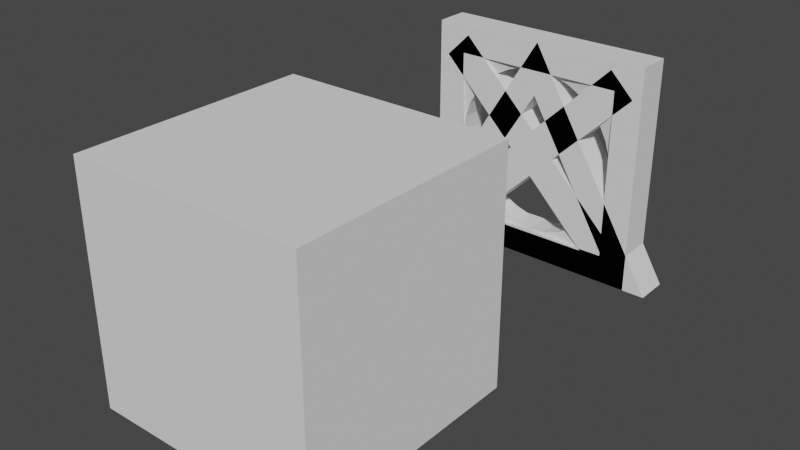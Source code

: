 # Source: Figures.blend  (saved by Blender 3.3.6; exported with 4.5.12 LTS)
import bpy
from mathutils import Matrix  # noqa: F401  (used for matrix-valued properties, if any)

bpy.ops.wm.read_factory_settings(use_empty=True)
scene = bpy.context.scene
scene.name = 'Scene'

# ---- collections
col_collection = bpy.data.collections.new('Collection'); scene.collection.children.link(col_collection)

# ---- world
world_world = bpy.data.worlds.new('World'); scene.world = world_world
world_world.use_nodes = True; world_world.node_tree.nodes.clear()
_N = world_world.node_tree.nodes; _L = world_world.node_tree.links
n0 = _N.new('ShaderNodeOutputWorld'); n0.name = 'World Output'; n0.location = (300, 300)
n1 = _N.new('ShaderNodeBackground'); n1.name = 'Background'; n1.location = (10, 300)
n1.inputs[0].default_value = (0.05088, 0.05088, 0.05088, 1.0)
_L.new(n1.outputs[0], n0.inputs[0])
n0.is_active_output = True
world_world.color = (0.05088, 0.05088, 0.05088)
world_world.use_sun_shadow = False
world_world.sun_shadow_jitter_overblur = 0.0

# ---- meshes
me_cube_001 = bpy.data.meshes.new('Cube.001')
me_cube_001.from_pydata([(6.557e-09, -0.15, -0.2121), (0.2121, -0.15, 0.0), (-0.2121, -0.15, 0.0), (6.557e-09, -0.15, 0.2121), (-6.557e-09, 0.15, -0.2121), (0.2121, 0.15, 0.0), (-0.2121, 0.15, 0.0), (-6.557e-09, 0.15, 0.2121), (-0.7071, -0.15, 0.9192), (-0.9192, -0.15, 0.7071), (-0.9192, 0.15, 0.7071), (-0.7071, 0.15, 0.9192), (0.9192, -0.15, 0.7071), (0.7071, -0.15, 0.9192), (0.7071, 0.15, 0.9192), (0.9192, 0.15, 0.7071), (-0.9192, -0.15, -0.7071), (-0.7071, -0.15, -0.9192), (-0.9192, 0.15, -0.7071), (-0.7071, 0.15, -0.9192), (0.7071, -0.15, -0.9192), (0.9192, -0.15, -0.7071), (0.9192, 0.15, -0.7071), (0.7071, 0.15, -0.9192)], [], [(0, 1, 3, 2), (3, 7, 11, 8), (6, 7, 5, 4), (5, 1, 21, 22), (0, 2, 16, 17), (7, 3, 13, 14), (9, 8, 11, 10), (2, 3, 8, 9), (7, 6, 10, 11), (6, 2, 9, 10), (14, 13, 12, 15), (5, 7, 14, 15), (3, 1, 12, 13), (1, 5, 15, 12), (16, 18, 19, 17), (6, 4, 19, 18), (4, 0, 17, 19), (2, 6, 18, 16), (23, 22, 21, 20), (4, 5, 22, 23), (1, 0, 20, 21), (0, 4, 23, 20)])
_uv = me_cube_001.uv_layers.new(name='UVMap')
_uv.uv.foreach_set('vector', [0.375, 0.0, 0.625, 0.0, 0.625, 0.25, 0.375, 0.25, 0.875, 0.5, 0.625, 0.5, 0.625, 0.5, 0.875, 0.5, 0.375, 0.5, 0.625, 0.5, 0.625, 0.75, 0.375, 0.75, 0.625, 0.75, 0.625, 1.0, 0.625, 1.0, 0.625, 0.75, 0.375, 0.0, 0.375, 0.25, 0.375, 0.25, 0.375, 0.0, 0.625, 0.5, 0.875, 0.5, 0.875, 0.5, 0.625, 0.5, 0.375, 0.25, 0.625, 0.25, 0.625, 0.5, 0.375, 0.5, 0.375, 0.25, 0.625, 0.25, 0.625, 0.25, 0.375, 0.25, 0.625, 0.5, 0.375, 0.5, 0.375, 0.5, 0.625, 0.5, 0.375, 0.5, 0.125, 0.5, 0.125, 0.5, 0.375, 0.5, 0.625, 0.5, 0.875, 0.5, 0.875, 0.75, 0.625, 0.75, 0.625, 0.75, 0.625, 0.5, 0.625, 0.5, 0.625, 0.75, 0.625, 0.25, 0.625, 0.0, 0.625, 0.0, 0.625, 0.25, 0.625, 1.0, 0.625, 0.75, 0.625, 0.75, 0.625, 1.0, 0.125, 0.5, 0.375, 0.5, 0.375, 0.75, 0.125, 0.75, 0.375, 0.5, 0.375, 0.75, 0.375, 0.75, 0.375, 0.5, 0.375, 0.75, 0.375, 1.0, 0.375, 1.0, 0.375, 0.75, 0.125, 0.5, 0.375, 0.5, 0.375, 0.5, 0.125, 0.5, 0.375, 0.75, 0.625, 0.75, 0.625, 1.0, 0.375, 1.0, 0.375, 0.75, 0.625, 0.75, 0.625, 0.75, 0.375, 0.75, 0.625, 0.0, 0.375, 0.0, 0.375, 0.0, 0.625, 0.0, 0.375, 1.0, 0.375, 0.75, 0.375, 0.75, 0.375, 1.0])
me_cube_001.update()
me_cube_002 = bpy.data.meshes.new('Cube.002')
me_cube_002.from_pydata([(-1.0, -1.0, -1.0), (-1.0, -1.0, 1.0), (-1.0, 1.0, -1.0), (-1.0, 1.0, 1.0), (1.0, -1.0, -1.0), (1.0, -1.0, 1.0), (1.0, 1.0, -1.0), (1.0, 1.0, 1.0)], [], [(0, 1, 3, 2), (2, 3, 7, 6), (6, 7, 5, 4), (4, 5, 1, 0), (2, 6, 4, 0), (7, 3, 1, 5)])
_uv = me_cube_002.uv_layers.new(name='UVMap')
_uv.uv.foreach_set('vector', [0.375, 0.0, 0.625, 0.0, 0.625, 0.25, 0.375, 0.25, 0.375, 0.25, 0.625, 0.25, 0.625, 0.5, 0.375, 0.5, 0.375, 0.5, 0.625, 0.5, 0.625, 0.75, 0.375, 0.75, 0.375, 0.75, 0.625, 0.75, 0.625, 1.0, 0.375, 1.0, 0.125, 0.5, 0.375, 0.5, 0.375, 0.75, 0.125, 0.75, 0.625, 0.5, 0.875, 0.5, 0.875, 0.75, 0.625, 0.75])
me_cube_002.update()
me_cube_003 = bpy.data.meshes.new('Cube.003')
me_cube_003.from_pydata([(1.0, -0.15, -1.0), (1.0, -0.15, 1.0), (-1.0, -0.15, -1.0), (-1.0, -0.15, 1.0), (1.0, 0.15, -1.0), (1.0, 0.15, 1.0), (-1.0, 0.15, -1.0), (-1.0, 0.15, 1.0), (0.75, -0.15, -0.75), (-0.75, -0.15, 0.75), (0.75, -0.15, 0.75), (-0.75, -0.15, -0.75), (-0.75, 0.15, -0.75), (0.75, 0.15, 0.75), (-0.75, 0.15, 0.75), (0.75, 0.15, -0.75)], [], [(10, 1, 3, 9), (11, 2, 0, 8), (2, 3, 7, 6), (6, 7, 14, 12), (15, 4, 6, 12), (4, 5, 1, 0), (2, 6, 4, 0), (7, 3, 1, 5), (9, 11, 12, 14), (15, 8, 10, 13), (11, 8, 15, 12), (9, 14, 13, 10), (8, 0, 1, 10), (9, 3, 2, 11), (14, 7, 5, 13), (13, 5, 4, 15)])
_uv = me_cube_003.uv_layers.new(name='UVMap')
_uv.uv.foreach_set('vector', [0.5938, 0.03125, 0.625, 0.0, 0.625, 0.25, 0.5937, 0.2188, 0.4063, 0.2188, 0.375, 0.25, 0.375, 0.0, 0.4063, 0.03125, 0.375, 0.25, 0.625, 0.25, 0.625, 0.5, 0.375, 0.5, 0.375, 0.5, 0.625, 0.5, 0.5938, 0.5312, 0.4063, 0.5312, 0.4063, 0.7188, 0.375, 0.75, 0.375, 0.5, 0.4063, 0.5312, 0.375, 0.75, 0.625, 0.75, 0.625, 1.0, 0.375, 1.0, 0.125, 0.5, 0.375, 0.5, 0.375, 0.75, 0.125, 0.75, 0.625, 0.5, 0.875, 0.5, 0.875, 0.75, 0.625, 0.75, 0.625, 0.3556, 0.375, 0.3556, 0.375, 0.3944, 0.625, 0.3944, 0.375, 0.8556, 0.375, 0.8944, 0.625, 0.8944, 0.625, 0.8556, 0.2306, 0.5, 0.2306, 0.75, 0.2694, 0.75, 0.2694, 0.5, 0.7694, 0.5, 0.7306, 0.5, 0.7306, 0.75, 0.7694, 0.75, 0.4063, 0.03125, 0.375, 0.0, 0.625, 0.0, 0.5938, 0.03125, 0.5937, 0.2188, 0.625, 0.25, 0.375, 0.25, 0.4063, 0.2188, 0.5938, 0.5312, 0.625, 0.5, 0.625, 0.75, 0.5937, 0.7188, 0.5937, 0.7188, 0.625, 0.75, 0.375, 0.75, 0.4063, 0.7188])
me_cube_003.materials.append(None)
me_cube_003.update()
me_cube_005 = bpy.data.meshes.new('Cube.005')
me_cube_005.from_pydata([(1.2, -0.15, -1.0), (-1.2, -0.15, -1.0), (6.557e-09, -0.15, 1.0), (1.2, 0.15, -1.0), (-6.557e-09, 0.15, 1.0), (-1.2, 0.15, -1.0), (0.78, -0.15, -0.7667), (-0.78, -0.15, -0.7667), (6.557e-09, -0.15, 0.5333), (0.78, 0.15, -0.7667), (-0.78, 0.15, -0.7667), (-6.557e-09, 0.15, 0.5333)], [], [(1, 0, 2, 8, 6, 7), (8, 2, 1, 7), (1, 2, 4, 5), (10, 5, 4, 11), (11, 4, 3, 5, 10, 9), (3, 4, 2, 0), (1, 5, 3, 0), (8, 7, 10, 11), (9, 6, 8, 11), (7, 6, 9, 10)])
_uv = me_cube_005.uv_layers.new(name='UVMap')
_uv.uv.foreach_set('vector', [0.375, 0.25, 0.375, 0.0, 0.625, 0.25, 0.5667, 0.2208, 0.4042, 0.05833, 0.4042, 0.2208, 0.5667, 0.2208, 0.625, 0.25, 0.375, 0.25, 0.4042, 0.2208, 0.375, 0.25, 0.625, 0.25, 0.625, 0.5, 0.375, 0.5, 0.4042, 0.5583, 0.375, 0.5, 0.625, 0.75, 0.5667, 0.7208, 0.5667, 0.7208, 0.625, 0.75, 0.375, 0.75, 0.375, 0.5, 0.4042, 0.5583, 0.4042, 0.7208, 0.375, 0.75, 0.625, 0.75, 0.625, 1.0, 0.375, 1.0, 0.125, 0.5, 0.375, 0.5, 0.375, 0.75, 0.125, 0.75, 0.625, 0.2952, 0.375, 0.2952, 0.375, 0.4548, 0.625, 0.4548, 0.375, 0.7952, 0.375, 0.9548, 0.625, 0.9548, 0.625, 0.7952, 0.1702, 0.5, 0.1702, 0.75, 0.3298, 0.75, 0.3298, 0.5])
me_cube_005.materials.append(None)
me_cube_005.update()
me_circle = bpy.data.meshes.new('Circle')
me_circle.from_pydata([(-1.0, 0.15, -4.441e-16), (-0.9808, 0.15, 0.1951), (-0.9239, 0.15, 0.3827), (-0.8315, 0.15, 0.5556), (-0.7071, 0.15, 0.7071), (-0.5556, 0.15, 0.8315), (-0.3827, 0.15, 0.9239), (-0.1951, 0.15, 0.9808), (-6.557e-09, 0.15, 1.0), (0.1951, 0.15, 0.9808), (0.3827, 0.15, 0.9239), (0.5556, 0.15, 0.8315), (0.7071, 0.15, 0.7071), (0.8315, 0.15, 0.5556), (0.9239, 0.15, 0.3827), (0.9808, 0.15, 0.1951), (1.0, 0.15, -4.441e-16), (0.9808, 0.15, -0.1951), (0.9239, 0.15, -0.3827), (0.8315, 0.15, -0.5556), (0.7071, 0.15, -0.7071), (0.5556, 0.15, -0.8315), (0.3827, 0.15, -0.9239), (0.1951, 0.15, -0.9808), (-6.557e-09, 0.15, -1.0), (-0.1951, 0.15, -0.9808), (-0.3827, 0.15, -0.9239), (-0.5556, 0.15, -0.8315), (-0.7071, 0.15, -0.7071), (-0.8315, 0.15, -0.5556), (-0.9239, 0.15, -0.3827), (-0.9808, 0.15, -0.1951), (-1.0, -0.15, 1.776e-15), (-0.9808, -0.15, 0.1951), (-0.9239, -0.15, 0.3827), (-0.8315, -0.15, 0.5556), (-0.7071, -0.15, 0.7071), (-0.5556, -0.15, 0.8315), (-0.3827, -0.15, 0.9239), (-0.1951, -0.15, 0.9808), (6.557e-09, -0.15, 1.0), (0.1951, -0.15, 0.9808), (0.3827, -0.15, 0.9239), (0.5556, -0.15, 0.8315), (0.7071, -0.15, 0.7071), (0.8315, -0.15, 0.5556), (0.9239, -0.15, 0.3827), (0.9808, -0.15, 0.1951), (1.0, -0.15, 1.776e-15), (0.9808, -0.15, -0.1951), (0.9239, -0.15, -0.3827), (0.8315, -0.15, -0.5556), (0.7071, -0.15, -0.7071), (0.5556, -0.15, -0.8315), (0.3827, -0.15, -0.9239), (0.1951, -0.15, -0.9808), (6.557e-09, -0.15, -1.0), (-0.1951, -0.15, -0.9808), (-0.3827, -0.15, -0.9239), (-0.5556, -0.15, -0.8315), (-0.7071, -0.15, -0.7071), (-0.8315, -0.15, -0.5556), (-0.9239, -0.15, -0.3827), (-0.9808, -0.15, -0.1951), (-0.75, 0.1125, 1.513e-09), (-0.7356, 0.1125, 0.1463), (-0.6929, 0.1125, 0.287), (-0.6236, 0.1125, 0.4167), (-0.5303, 0.1125, 0.5303), (-0.4167, 0.1125, 0.6236), (-0.287, 0.1125, 0.6929), (-0.1463, 0.1125, 0.7356), (-8.643e-09, 0.1125, 0.75), (0.1463, 0.1125, 0.7356), (0.287, 0.1125, 0.6929), (0.4167, 0.1125, 0.6236), (0.5303, 0.1125, 0.5303), (0.6236, 0.1125, 0.4167), (0.6929, 0.1125, 0.287), (0.7356, 0.1125, 0.1463), (0.75, 0.1125, 1.513e-09), (0.7356, 0.1125, -0.1463), (0.6929, 0.1125, -0.287), (0.6236, 0.1125, -0.4167), (0.5303, 0.1125, -0.5303), (0.4167, 0.1125, -0.6236), (0.287, 0.1125, -0.6929), (0.1463, 0.1125, -0.7356), (-8.643e-09, 0.1125, -0.75), (-0.1463, 0.1125, -0.7356), (-0.287, 0.1125, -0.6929), (-0.4167, 0.1125, -0.6236), (-0.5303, 0.1125, -0.5303), (-0.6236, 0.1125, -0.4167), (-0.6929, 0.1125, -0.287), (-0.7356, 0.1125, -0.1463), (-0.75, -0.1125, 1.513e-09), (-0.7356, -0.1125, 0.1463), (-0.6929, -0.1125, 0.287), (-0.6236, -0.1125, 0.4167), (-0.5303, -0.1125, 0.5303), (-0.4167, -0.1125, 0.6236), (-0.287, -0.1125, 0.6929), (-0.1463, -0.1125, 0.7356), (1.192e-09, -0.1125, 0.75), (0.1463, -0.1125, 0.7356), (0.287, -0.1125, 0.6929), (0.4167, -0.1125, 0.6236), (0.5303, -0.1125, 0.5303), (0.6236, -0.1125, 0.4167), (0.6929, -0.1125, 0.287), (0.7356, -0.1125, 0.1463), (0.75, -0.1125, 1.513e-09), (0.7356, -0.1125, -0.1463), (0.6929, -0.1125, -0.287), (0.6236, -0.1125, -0.4167), (0.5303, -0.1125, -0.5303), (0.4167, -0.1125, -0.6236), (0.287, -0.1125, -0.6929), (0.1463, -0.1125, -0.7356), (1.192e-09, -0.1125, -0.75), (-0.1463, -0.1125, -0.7356), (-0.287, -0.1125, -0.6929), (-0.4167, -0.1125, -0.6236), (-0.5303, -0.1125, -0.5303), (-0.6236, -0.1125, -0.4167), (-0.6929, -0.1125, -0.287), (-0.7356, -0.1125, -0.1463)], [], [(19, 51, 50, 18), (6, 38, 37, 5), (20, 52, 51, 19), (7, 39, 38, 6), (21, 53, 52, 20), (8, 40, 39, 7), (22, 54, 53, 21), (9, 41, 40, 8), (23, 55, 54, 22), (10, 42, 41, 9), (24, 56, 55, 23), (11, 43, 42, 10), (25, 57, 56, 24), (12, 44, 43, 11), (26, 58, 57, 25), (13, 45, 44, 12), (27, 59, 58, 26), (14, 46, 45, 13), (1, 33, 32, 0), (28, 60, 59, 27), (15, 47, 46, 14), (2, 34, 33, 1), (29, 61, 60, 28), (16, 48, 47, 15), (3, 35, 34, 2), (30, 62, 61, 29), (17, 49, 48, 16), (4, 36, 35, 3), (31, 63, 62, 30), (18, 50, 49, 17), (5, 37, 36, 4), (0, 32, 63, 31), (83, 82, 114, 115), (70, 69, 101, 102), (84, 83, 115, 116), (71, 70, 102, 103), (85, 84, 116, 117), (72, 71, 103, 104), (86, 85, 117, 118), (73, 72, 104, 105), (87, 86, 118, 119), (74, 73, 105, 106), (88, 87, 119, 120), (75, 74, 106, 107), (89, 88, 120, 121), (76, 75, 107, 108), (90, 89, 121, 122), (77, 76, 108, 109), (91, 90, 122, 123), (78, 77, 109, 110), (65, 64, 96, 97), (92, 91, 123, 124), (79, 78, 110, 111), (66, 65, 97, 98), (93, 92, 124, 125), (80, 79, 111, 112), (67, 66, 98, 99), (94, 93, 125, 126), (81, 80, 112, 113), (68, 67, 99, 100), (95, 94, 126, 127), (82, 81, 113, 114), (69, 68, 100, 101), (64, 95, 127, 96), (38, 39, 103, 102), (13, 12, 76, 77), (39, 40, 104, 103), (14, 13, 77, 78), (40, 41, 105, 104), (15, 14, 78, 79), (41, 42, 106, 105), (16, 15, 79, 80), (42, 43, 107, 106), (17, 16, 80, 81), (43, 44, 108, 107), (18, 17, 81, 82), (44, 45, 109, 108), (19, 18, 82, 83), (45, 46, 110, 109), (20, 19, 83, 84), (46, 47, 111, 110), (21, 20, 84, 85), (47, 48, 112, 111), (22, 21, 85, 86), (48, 49, 113, 112), (23, 22, 86, 87), (49, 50, 114, 113), (24, 23, 87, 88), (50, 51, 115, 114), (25, 24, 88, 89), (51, 52, 116, 115), (26, 25, 89, 90), (52, 53, 117, 116), (27, 26, 90, 91), (1, 0, 64, 65), (53, 54, 118, 117), (28, 27, 91, 92), (2, 1, 65, 66), (54, 55, 119, 118), (29, 28, 92, 93), (3, 2, 66, 67), (55, 56, 120, 119), (30, 29, 93, 94), (4, 3, 67, 68), (56, 57, 121, 120), (31, 30, 94, 95), (5, 4, 68, 69), (57, 58, 122, 121), (0, 31, 95, 64), (6, 5, 69, 70), (58, 59, 123, 122), (32, 33, 97, 96), (7, 6, 70, 71), (59, 60, 124, 123), (33, 34, 98, 97), (8, 7, 71, 72), (60, 61, 125, 124), (34, 35, 99, 98), (9, 8, 72, 73), (61, 62, 126, 125), (35, 36, 100, 99), (10, 9, 73, 74), (62, 63, 127, 126), (36, 37, 101, 100), (11, 10, 74, 75), (63, 32, 96, 127), (37, 38, 102, 101), (12, 11, 75, 76)])
_uv = me_circle.uv_layers.new(name='UVMap')
_uv.uv.foreach_set('vector', [0.0, 0.0, 0.0, 0.0, 0.0, 0.0, 0.0, 0.0, 0.0, 0.0, 0.0, 0.0, 0.0, 0.0, 0.0, 0.0, 0.0, 0.0, 0.0, 0.0, 0.0, 0.0, 0.0, 0.0, 0.0, 0.0, 0.0, 0.0, 0.0, 0.0, 0.0, 0.0, 0.0, 0.0, 0.0, 0.0, 0.0, 0.0, 0.0, 0.0, 0.0, 0.0, 0.0, 0.0, 0.0, 0.0, 0.0, 0.0, 0.0, 0.0, 0.0, 0.0, 0.0, 0.0, 0.0, 0.0, 0.0, 0.0, 0.0, 0.0, 0.0, 0.0, 0.0, 0.0, 0.0, 0.0, 0.0, 0.0, 0.0, 0.0, 0.0, 0.0, 0.0, 0.0, 0.0, 0.0, 0.0, 0.0, 0.0, 0.0, 0.0, 0.0, 0.0, 0.0, 0.0, 0.0, 0.0, 0.0, 0.0, 0.0, 0.0, 0.0, 0.0, 0.0, 0.0, 0.0, 0.0, 0.0, 0.0, 0.0, 0.0, 0.0, 0.0, 0.0, 0.0, 0.0, 0.0, 0.0, 0.0, 0.0, 0.0, 0.0, 0.0, 0.0, 0.0, 0.0, 0.0, 0.0, 0.0, 0.0, 0.0, 0.0, 0.0, 0.0, 0.0, 0.0, 0.0, 0.0, 0.0, 0.0, 0.0, 0.0, 0.0, 0.0, 0.0, 0.0, 0.0, 0.0, 0.0, 0.0, 0.0, 0.0, 0.0, 0.0, 0.0, 0.0, 0.0, 0.0, 0.0, 0.0, 0.0, 0.0, 0.0, 0.0, 0.0, 0.0, 0.0, 0.0, 0.0, 0.0, 0.0, 0.0, 0.0, 0.0, 0.0, 0.0, 0.0, 0.0, 0.0, 0.0, 0.0, 0.0, 0.0, 0.0, 0.0, 0.0, 0.0, 0.0, 0.0, 0.0, 0.0, 0.0, 0.0, 0.0, 0.0, 0.0, 0.0, 0.0, 0.0, 0.0, 0.0, 0.0, 0.0, 0.0, 0.0, 0.0, 0.0, 0.0, 0.0, 0.0, 0.0, 0.0, 0.0, 0.0, 0.0, 0.0, 0.0, 0.0, 0.0, 0.0, 0.0, 0.0, 0.0, 0.0, 0.0, 0.0, 0.0, 0.0, 0.0, 0.0, 0.0, 0.0, 0.0, 0.0, 0.0, 0.0, 0.0, 0.0, 0.0, 0.0, 0.0, 0.0, 0.0, 0.0, 0.0, 0.0, 0.0, 0.0, 0.0, 0.0, 0.0, 0.0, 0.0, 0.0, 0.0, 0.0, 0.0, 0.0, 0.0, 0.0, 0.0, 0.0, 0.0, 0.0, 0.0, 0.0, 0.0, 0.0, 0.0, 0.0, 0.0, 0.0, 0.0, 0.0, 0.0, 0.0, 0.0, 0.0, 0.0, 0.0, 0.0, 0.0, 0.0, 0.0, 0.0, 0.0, 0.0, 0.0, 0.0, 0.0, 0.0, 0.0, 0.0, 0.0, 0.0, 0.0, 0.0, 0.0, 0.0, 0.0, 0.0, 0.0, 0.0, 0.0, 0.0, 0.0, 0.0, 0.0, 0.0, 0.0, 0.0, 0.0, 0.0, 0.0, 0.0, 0.0, 0.0, 0.0, 0.0, 0.0, 0.0, 0.0, 0.0, 0.0, 0.0, 0.0, 0.0, 0.0, 0.0, 0.0, 0.0, 0.0, 0.0, 0.0, 0.0, 0.0, 0.0, 0.0, 0.0, 0.0, 0.0, 0.0, 0.0, 0.0, 0.0, 0.0, 0.0, 0.0, 0.0, 0.0, 0.0, 0.0, 0.0, 0.0, 0.0, 0.0, 0.0, 0.0, 0.0, 0.0, 0.0, 0.0, 0.0, 0.0, 0.0, 0.0, 0.0, 0.0, 0.0, 0.0, 0.0, 0.0, 0.0, 0.0, 0.0, 0.0, 0.0, 0.0, 0.0, 0.0, 0.0, 0.0, 0.0, 0.0, 0.0, 0.0, 0.0, 0.0, 0.0, 0.0, 0.0, 0.0, 0.0, 0.0, 0.0, 0.0, 0.0, 0.0, 0.0, 0.0, 0.0, 0.0, 0.0, 0.0, 0.0, 0.0, 0.0, 0.0, 0.0, 0.0, 0.0, 0.0, 0.0, 0.0, 0.0, 0.0, 0.0, 0.0, 0.0, 0.0, 0.0, 0.0, 0.0, 0.0, 0.0, 0.0, 0.0, 0.0, 0.0, 0.0, 0.0, 0.0, 0.0, 0.0, 0.0, 0.0, 0.0, 0.0, 0.0, 0.0, 0.0, 0.0, 0.0, 0.0, 0.0, 0.0, 0.0, 0.0, 0.0, 0.0, 0.0, 0.0, 0.0, 0.0, 0.0, 0.0, 0.0, 0.0, 0.0, 0.0, 0.0, 0.0, 0.0, 0.0, 0.0, 0.0, 0.0, 0.0, 0.0, 0.0, 0.0, 0.0, 0.0, 0.0, 0.0, 0.0, 0.0, 0.0, 0.0, 0.0, 0.0, 0.0, 0.0, 0.0, 0.0, 0.0, 0.0, 0.0, 0.0, 0.0, 0.0, 0.0, 0.0, 0.0, 0.0, 0.0, 0.0, 0.0, 0.0, 0.0, 0.0, 0.0, 0.0, 0.0, 0.0, 0.0, 0.0, 0.0, 0.0, 0.0, 0.0, 0.0, 0.0, 0.0, 0.0, 0.0, 0.0, 0.0, 0.0, 0.0, 0.0, 0.0, 0.0, 0.0, 0.0, 0.0, 0.0, 0.0, 0.0, 0.0, 0.0, 0.0, 0.0, 0.0, 0.0, 0.0, 0.0, 0.0, 0.0, 0.0, 0.0, 0.0, 0.0, 0.0, 0.0, 0.0, 0.0, 0.0, 0.0, 0.0, 0.0, 0.0, 0.0, 0.0, 0.0, 0.0, 0.0, 0.0, 0.0, 0.0, 0.0, 0.0, 0.0, 0.0, 0.0, 0.0, 0.0, 0.0, 0.0, 0.0, 0.0, 0.0, 0.0, 0.0, 0.0, 0.0, 0.0, 0.0, 0.0, 0.0, 0.0, 0.0, 0.0, 0.0, 0.0, 0.0, 0.0, 0.0, 0.0, 0.0, 0.0, 0.0, 0.0, 0.0, 0.0, 0.0, 0.0, 0.0, 0.0, 0.0, 0.0, 0.0, 0.0, 0.0, 0.0, 0.0, 0.0, 0.0, 0.0, 0.0, 0.0, 0.0, 0.0, 0.0, 0.0, 0.0, 0.0, 0.0, 0.0, 0.0, 0.0, 0.0, 0.0, 0.0, 0.0, 0.0, 0.0, 0.0, 0.0, 0.0, 0.0, 0.0, 0.0, 0.0, 0.0, 0.0, 0.0, 0.0, 0.0, 0.0, 0.0, 0.0, 0.0, 0.0, 0.0, 0.0, 0.0, 0.0, 0.0, 0.0, 0.0, 0.0, 0.0, 0.0, 0.0, 0.0, 0.0, 0.0, 0.0, 0.0, 0.0, 0.0, 0.0, 0.0, 0.0, 0.0, 0.0, 0.0, 0.0, 0.0, 0.0, 0.0, 0.0, 0.0, 0.0, 0.0, 0.0, 0.0, 0.0, 0.0, 0.0, 0.0, 0.0, 0.0, 0.0, 0.0, 0.0, 0.0, 0.0, 0.0, 0.0, 0.0, 0.0, 0.0, 0.0, 0.0, 0.0, 0.0, 0.0, 0.0, 0.0, 0.0, 0.0, 0.0, 0.0, 0.0, 0.0, 0.0, 0.0, 0.0, 0.0, 0.0, 0.0, 0.0, 0.0, 0.0, 0.0, 0.0, 0.0, 0.0, 0.0, 0.0, 0.0, 0.0, 0.0, 0.0, 0.0, 0.0, 0.0, 0.0, 0.0, 0.0, 0.0, 0.0, 0.0, 0.0, 0.0, 0.0, 0.0, 0.0, 0.0, 0.0, 0.0, 0.0, 0.0, 0.0, 0.0, 0.0, 0.0, 0.0, 0.0, 0.0, 0.0, 0.0, 0.0, 0.0, 0.0, 0.0, 0.0, 0.0, 0.0, 0.0, 0.0, 0.0, 0.0, 0.0, 0.0, 0.0, 0.0, 0.0, 0.0, 0.0, 0.0, 0.0, 0.0, 0.0, 0.0, 0.0, 0.0, 0.0, 0.0, 0.0, 0.0, 0.0, 0.0, 0.0, 0.0, 0.0, 0.0, 0.0, 0.0, 0.0, 0.0, 0.0, 0.0, 0.0, 0.0, 0.0, 0.0, 0.0, 0.0, 0.0, 0.0, 0.0, 0.0, 0.0, 0.0, 0.0, 0.0, 0.0, 0.0, 0.0, 0.0, 0.0, 0.0, 0.0, 0.0, 0.0, 0.0, 0.0, 0.0, 0.0, 0.0, 0.0, 0.0, 0.0, 0.0, 0.0, 0.0, 0.0, 0.0, 0.0, 0.0, 0.0, 0.0, 0.0, 0.0, 0.0, 0.0, 0.0, 0.0, 0.0, 0.0, 0.0, 0.0, 0.0, 0.0, 0.0, 0.0, 0.0, 0.0, 0.0, 0.0, 0.0, 0.0, 0.0, 0.0, 0.0, 0.0, 0.0, 0.0, 0.0, 0.0, 0.0, 0.0, 0.0, 0.0, 0.0, 0.0, 0.0, 0.0, 0.0, 0.0, 0.0, 0.0, 0.0, 0.0, 0.0, 0.0, 0.0, 0.0, 0.0, 0.0, 0.0, 0.0, 0.0, 0.0, 0.0, 0.0, 0.0, 0.0, 0.0, 0.0, 0.0, 0.0, 0.0, 0.0, 0.0, 0.0, 0.0, 0.0, 0.0, 0.0, 0.0, 0.0, 0.0, 0.0, 0.0, 0.0, 0.0, 0.0, 0.0, 0.0, 0.0, 0.0, 0.0, 0.0, 0.0, 0.0, 0.0, 0.0, 0.0, 0.0, 0.0, 0.0, 0.0, 0.0, 0.0, 0.0, 0.0, 0.0, 0.0, 0.0, 0.0, 0.0, 0.0, 0.0, 0.0, 0.0, 0.0, 0.0, 0.0, 0.0, 0.0, 0.0, 0.0, 0.0, 0.0, 0.0, 0.0, 0.0, 0.0, 0.0, 0.0, 0.0, 0.0, 0.0, 0.0, 0.0, 0.0, 0.0, 0.0, 0.0, 0.0, 0.0, 0.0, 0.0, 0.0, 0.0, 0.0, 0.0, 0.0, 0.0, 0.0, 0.0, 0.0, 0.0, 0.0, 0.0, 0.0, 0.0, 0.0, 0.0, 0.0, 0.0, 0.0, 0.0, 0.0, 0.0, 0.0, 0.0, 0.0, 0.0, 0.0, 0.0, 0.0, 0.0, 0.0, 0.0, 0.0, 0.0, 0.0, 0.0, 0.0, 0.0, 0.0, 0.0, 0.0, 0.0, 0.0, 0.0, 0.0, 0.0, 0.0, 0.0, 0.0, 0.0, 0.0, 0.0, 0.0, 0.0, 0.0, 0.0, 0.0, 0.0, 0.0, 0.0, 0.0, 0.0, 0.0, 0.0, 0.0, 0.0, 0.0])
me_circle.update()

# ---- objects
ob_x_figure = bpy.data.objects.new('X_Figure', me_cube_001)
ob_cube_reference = bpy.data.objects.new('Cube_Reference', me_cube_002)
ob_squarre_figure = bpy.data.objects.new('Squarre_Figure', me_cube_003)
ob_triangle_figure = bpy.data.objects.new('Triangle_Figure', me_cube_005)
ob_circle_figure = bpy.data.objects.new('Circle_Figure', me_circle)

# ---- transforms, parenting, visibility, modifiers, constraints
ob_x_figure.location = (0.0, 0.0, 0.0)
ob_cube_reference.location = (0.0, -3.0, 0.0)
ob_squarre_figure.location = (0.0, 0.0, 0.0)
ob_triangle_figure.location = (0.0, 0.0, 0.0)
ob_circle_figure.location = (0.0, 0.0, 0.0)

# ---- collection membership
col_collection.objects.link(ob_x_figure)
col_collection.objects.link(ob_cube_reference)
col_collection.objects.link(ob_squarre_figure)
col_collection.objects.link(ob_triangle_figure)
col_collection.objects.link(ob_circle_figure)

# ---- scene / render settings (as saved in the file)
scene.frame_start = 1; scene.frame_end = 250; scene.frame_set(1)
scene.render.engine = 'BLENDER_EEVEE_NEXT'
scene.cycles.sampling_pattern = 'TABULATED_SOBOL'
scene.cycles.use_light_tree = False
scene.view_settings.view_transform = 'Filmic'
bpy.context.view_layer.update()

# ---- added for rendering (the .blend has no active camera and no usable light): camera, sun
cam_auto = bpy.data.cameras.new('AutoCamera')
cam_auto.lens = 50.0
cam_auto.sensor_width = 36.0
cam_auto.clip_end = 1000.0
ob_auto_camera = bpy.data.objects.new('AutoCamera', cam_auto)
scene.collection.objects.link(ob_auto_camera)
ob_auto_camera.location = (4.80605, -7.69226, 3.84484)
ob_auto_camera.rotation_euler = (1.09748, -7.21219e-08, 0.694738)
scene.camera = ob_auto_camera
light_auto_sun = bpy.data.lights.new('AutoSun', 'SUN')
light_auto_sun.energy = 3.0
light_auto_sun.angle = 0.0523599
ob_auto_sun = bpy.data.objects.new('AutoSun', light_auto_sun)
scene.collection.objects.link(ob_auto_sun)
ob_auto_sun.rotation_euler = (0.872665, 0.174533, 0.523599)
bpy.context.view_layer.update()
